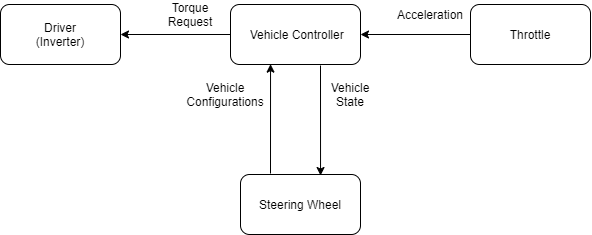

The diagram above was exported from draw.io. Its source (the exported page's mxGraphModel, read from the mxfile embedded in the PNG):
<mxGraphModel dx="599" dy="310" grid="1" gridSize="10" guides="1" tooltips="1" connect="1" arrows="1" fold="1" page="1" pageScale="1" pageWidth="827" pageHeight="1169" math="0" shadow="0">
  <root>
    <mxCell id="0" />
    <mxCell id="1" parent="0" />
    <mxCell id="ZS8tEYhq-2Os1BeV-gBH-1" value="" style="rounded=1;whiteSpace=wrap;html=1;" vertex="1" parent="1">
      <mxGeometry x="350" y="340" width="130" height="60" as="geometry" />
    </mxCell>
    <mxCell id="ZS8tEYhq-2Os1BeV-gBH-2" value="Vehicle Controller&amp;nbsp;&amp;nbsp;" style="text;html=1;strokeColor=none;fillColor=none;align=center;verticalAlign=middle;whiteSpace=wrap;rounded=0;" vertex="1" parent="1">
      <mxGeometry x="365" y="360" width="110" height="20" as="geometry" />
    </mxCell>
    <mxCell id="ZS8tEYhq-2Os1BeV-gBH-3" value="" style="rounded=1;whiteSpace=wrap;html=1;" vertex="1" parent="1">
      <mxGeometry x="360" y="510" width="120" height="60" as="geometry" />
    </mxCell>
    <mxCell id="ZS8tEYhq-2Os1BeV-gBH-4" value="Steering Wheel" style="text;html=1;strokeColor=none;fillColor=none;align=center;verticalAlign=middle;whiteSpace=wrap;rounded=0;" vertex="1" parent="1">
      <mxGeometry x="370" y="520" width="100" height="40" as="geometry" />
    </mxCell>
    <mxCell id="ZS8tEYhq-2Os1BeV-gBH-5" value="" style="endArrow=classic;html=1;entryX=0.667;entryY=0.017;entryDx=0;entryDy=0;entryPerimeter=0;" edge="1" parent="1" target="ZS8tEYhq-2Os1BeV-gBH-3">
      <mxGeometry width="50" height="50" relative="1" as="geometry">
        <mxPoint x="440" y="401" as="sourcePoint" />
        <mxPoint x="480" y="450" as="targetPoint" />
      </mxGeometry>
    </mxCell>
    <mxCell id="ZS8tEYhq-2Os1BeV-gBH-6" value="" style="endArrow=classic;html=1;entryX=0.308;entryY=0.994;entryDx=0;entryDy=0;entryPerimeter=0;" edge="1" parent="1" target="ZS8tEYhq-2Os1BeV-gBH-1">
      <mxGeometry width="50" height="50" relative="1" as="geometry">
        <mxPoint x="390" y="509" as="sourcePoint" />
        <mxPoint x="450" y="470" as="targetPoint" />
      </mxGeometry>
    </mxCell>
    <mxCell id="ZS8tEYhq-2Os1BeV-gBH-7" value="" style="rounded=1;whiteSpace=wrap;html=1;" vertex="1" parent="1">
      <mxGeometry x="590" y="340" width="120" height="60" as="geometry" />
    </mxCell>
    <mxCell id="ZS8tEYhq-2Os1BeV-gBH-8" value="Throttle" style="text;html=1;strokeColor=none;fillColor=none;align=center;verticalAlign=middle;whiteSpace=wrap;rounded=0;" vertex="1" parent="1">
      <mxGeometry x="610" y="355" width="80" height="30" as="geometry" />
    </mxCell>
    <mxCell id="ZS8tEYhq-2Os1BeV-gBH-9" value="" style="endArrow=classic;html=1;exitX=0;exitY=0.5;exitDx=0;exitDy=0;" edge="1" parent="1" source="ZS8tEYhq-2Os1BeV-gBH-7">
      <mxGeometry width="50" height="50" relative="1" as="geometry">
        <mxPoint x="490" y="430" as="sourcePoint" />
        <mxPoint x="480" y="370" as="targetPoint" />
      </mxGeometry>
    </mxCell>
    <mxCell id="ZS8tEYhq-2Os1BeV-gBH-10" value="Acceleration" style="text;html=1;strokeColor=none;fillColor=none;align=center;verticalAlign=middle;whiteSpace=wrap;rounded=0;" vertex="1" parent="1">
      <mxGeometry x="530" y="340" width="40" height="20" as="geometry" />
    </mxCell>
    <mxCell id="ZS8tEYhq-2Os1BeV-gBH-11" value="Vehicle Configurations" style="text;html=1;strokeColor=none;fillColor=none;align=center;verticalAlign=middle;whiteSpace=wrap;rounded=0;" vertex="1" parent="1">
      <mxGeometry x="290" y="420" width="110" height="20" as="geometry" />
    </mxCell>
    <mxCell id="ZS8tEYhq-2Os1BeV-gBH-12" value="Vehicle&lt;br&gt;State" style="text;html=1;strokeColor=none;fillColor=none;align=center;verticalAlign=middle;whiteSpace=wrap;rounded=0;" vertex="1" parent="1">
      <mxGeometry x="450" y="420" width="40" height="20" as="geometry" />
    </mxCell>
    <mxCell id="ZS8tEYhq-2Os1BeV-gBH-15" value="" style="rounded=1;whiteSpace=wrap;html=1;" vertex="1" parent="1">
      <mxGeometry x="120" y="340" width="120" height="60" as="geometry" />
    </mxCell>
    <mxCell id="ZS8tEYhq-2Os1BeV-gBH-16" value="Driver&lt;br&gt;(Inverter)" style="text;html=1;strokeColor=none;fillColor=none;align=center;verticalAlign=middle;whiteSpace=wrap;rounded=0;" vertex="1" parent="1">
      <mxGeometry x="160" y="360" width="40" height="20" as="geometry" />
    </mxCell>
    <mxCell id="ZS8tEYhq-2Os1BeV-gBH-17" value="" style="endArrow=classic;html=1;entryX=1;entryY=0.5;entryDx=0;entryDy=0;exitX=0;exitY=0.5;exitDx=0;exitDy=0;" edge="1" parent="1" source="ZS8tEYhq-2Os1BeV-gBH-1" target="ZS8tEYhq-2Os1BeV-gBH-15">
      <mxGeometry width="50" height="50" relative="1" as="geometry">
        <mxPoint x="430" y="330" as="sourcePoint" />
        <mxPoint x="480" y="280" as="targetPoint" />
      </mxGeometry>
    </mxCell>
    <mxCell id="ZS8tEYhq-2Os1BeV-gBH-19" value="Torque&lt;br&gt;Request" style="text;html=1;strokeColor=none;fillColor=none;align=center;verticalAlign=middle;whiteSpace=wrap;rounded=0;" vertex="1" parent="1">
      <mxGeometry x="290" y="340" width="40" height="20" as="geometry" />
    </mxCell>
  </root>
</mxGraphModel>